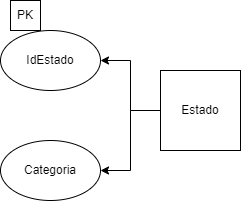

The diagram above was exported from draw.io. Its source (the exported page's mxGraphModel, read from the mxfile embedded in the PNG):
<mxGraphModel dx="1050" dy="522" grid="1" gridSize="10" guides="1" tooltips="1" connect="1" arrows="1" fold="1" page="1" pageScale="1" pageWidth="827" pageHeight="1169" math="0" shadow="0">
  <root>
    <mxCell id="0" />
    <mxCell id="1" parent="0" />
    <mxCell id="qh4psnYGuV3xNO9ht21N-25" value="" style="edgeStyle=orthogonalEdgeStyle;rounded=0;orthogonalLoop=1;jettySize=auto;html=1;" edge="1" parent="1" source="qh4psnYGuV3xNO9ht21N-27" target="qh4psnYGuV3xNO9ht21N-28">
      <mxGeometry relative="1" as="geometry" />
    </mxCell>
    <mxCell id="qh4psnYGuV3xNO9ht21N-26" style="edgeStyle=orthogonalEdgeStyle;rounded=0;orthogonalLoop=1;jettySize=auto;html=1;exitX=0;exitY=0.5;exitDx=0;exitDy=0;" edge="1" parent="1" source="qh4psnYGuV3xNO9ht21N-27" target="qh4psnYGuV3xNO9ht21N-29">
      <mxGeometry relative="1" as="geometry" />
    </mxCell>
    <mxCell id="qh4psnYGuV3xNO9ht21N-27" value="Estado" style="whiteSpace=wrap;html=1;aspect=fixed;" vertex="1" parent="1">
      <mxGeometry x="220" y="110" width="80" height="80" as="geometry" />
    </mxCell>
    <mxCell id="qh4psnYGuV3xNO9ht21N-28" value="IdEstado" style="ellipse;whiteSpace=wrap;html=1;" vertex="1" parent="1">
      <mxGeometry x="60" y="70" width="100" height="60" as="geometry" />
    </mxCell>
    <mxCell id="qh4psnYGuV3xNO9ht21N-29" value="Categoria" style="ellipse;whiteSpace=wrap;html=1;" vertex="1" parent="1">
      <mxGeometry x="60" y="180" width="100" height="60" as="geometry" />
    </mxCell>
    <mxCell id="qh4psnYGuV3xNO9ht21N-30" value="PK" style="whiteSpace=wrap;html=1;aspect=fixed;" vertex="1" parent="1">
      <mxGeometry x="70" y="40" width="30" height="30" as="geometry" />
    </mxCell>
  </root>
</mxGraphModel>